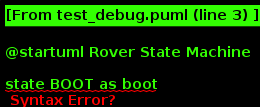

The diagram above was rendered by PlantUML. Its source (embedded in the PNG):
@startuml Rover State Machine

state BOOT as boot
state READY as ready
state TELEOP as teleop
state AUTO as auto
state PAUSED as paused
state ESTOP as estop
state SHUTDOWN as shutdown

[*] --> boot
boot --> ready : initialization_complete

ready --> teleop : manual_control_request
ready --> auto : mission_start
ready --> shutdown : power_down

teleop --> ready : control_release
teleop --> paused : pause_command
teleop --> estop : emergency_trigger

auto --> ready : mission_complete
auto --> paused : pause_command
auto --> estop : emergency_trigger

paused --> teleop : resume_manual
paused --> auto : resume_mission
paused --> ready : mission_abort

estop --> ready : emergency_reset

shutdown --> [*]

note right of estop
  **EMERGENCY CONDITIONS:**
  - Thermal overload
  - Battery critical (< 20%)
  - Motor failure
  - Communication loss
  - Geofencing breach
end note

note as N1
  **Created:** 2024-12-16
  **Source:** src/autonomy/core/state_management/autonomy_state_machine/states.py
  **Stakeholders:** Autonomy Team, Safety Team
end note
@enduml